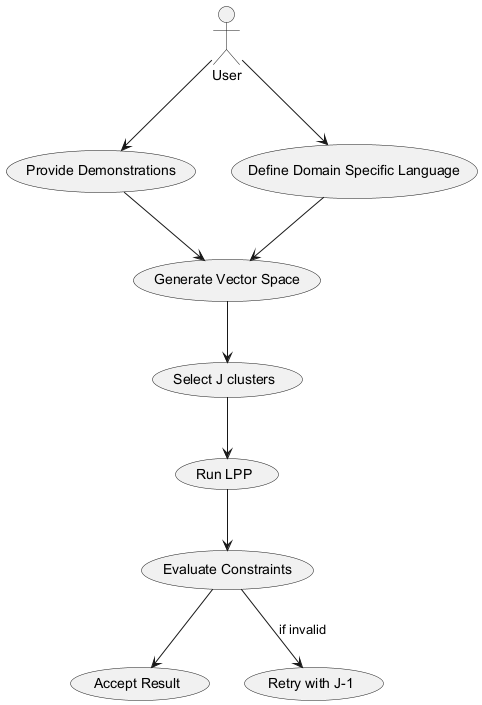

The diagram above was rendered by PlantUML. Its source (embedded in the PNG):
@startuml
actor User

User --> (Provide Demonstrations)
User --> (Define Domain Specific Language)

(Provide Demonstrations) --> (Generate Vector Space)
(Define Domain Specific Language) --> (Generate Vector Space)
(Generate Vector Space) --> (Select J clusters)
(Select J clusters) --> (Run LPP)
(Run LPP) --> (Evaluate Constraints)

(Evaluate Constraints) --> (Accept Result)
(Evaluate Constraints) --> (Retry with J-1) : if invalid
@enduml